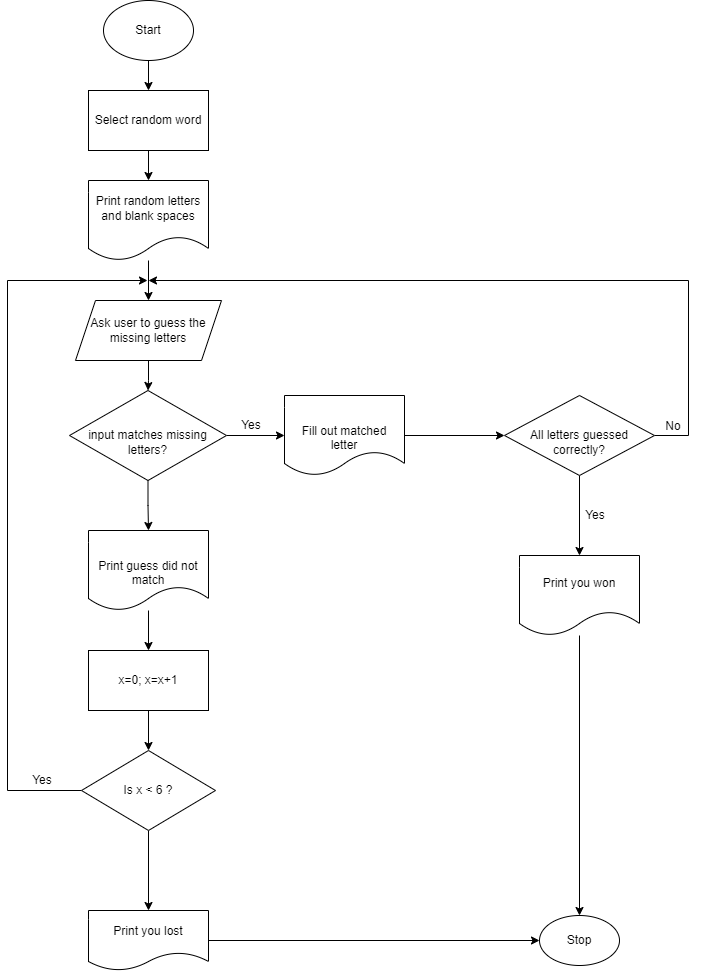

The diagram above was exported from draw.io. Its source (the exported page's mxGraphModel, read from the mxfile embedded in the PNG):
<mxGraphModel dx="700" dy="744" grid="1" gridSize="10" guides="1" tooltips="1" connect="1" arrows="1" fold="1" page="1" pageScale="1" pageWidth="827" pageHeight="1169" math="0" shadow="0">
  <root>
    <mxCell id="WIyWlLk6GJQsqaUBKTNV-0" />
    <mxCell id="WIyWlLk6GJQsqaUBKTNV-1" parent="WIyWlLk6GJQsqaUBKTNV-0" />
    <mxCell id="sWsCaXHFYRU31DS_wI42-12" value="" style="edgeStyle=orthogonalEdgeStyle;rounded=0;orthogonalLoop=1;jettySize=auto;html=1;" edge="1" parent="WIyWlLk6GJQsqaUBKTNV-1" source="sWsCaXHFYRU31DS_wI42-10" target="sWsCaXHFYRU31DS_wI42-11">
      <mxGeometry relative="1" as="geometry" />
    </mxCell>
    <mxCell id="sWsCaXHFYRU31DS_wI42-10" value="Start" style="ellipse;whiteSpace=wrap;html=1;" vertex="1" parent="WIyWlLk6GJQsqaUBKTNV-1">
      <mxGeometry x="369" y="50" width="90" height="60" as="geometry" />
    </mxCell>
    <mxCell id="sWsCaXHFYRU31DS_wI42-14" value="" style="edgeStyle=orthogonalEdgeStyle;rounded=0;orthogonalLoop=1;jettySize=auto;html=1;" edge="1" parent="WIyWlLk6GJQsqaUBKTNV-1" source="sWsCaXHFYRU31DS_wI42-11" target="sWsCaXHFYRU31DS_wI42-13">
      <mxGeometry relative="1" as="geometry" />
    </mxCell>
    <mxCell id="sWsCaXHFYRU31DS_wI42-11" value="Select random word" style="whiteSpace=wrap;html=1;" vertex="1" parent="WIyWlLk6GJQsqaUBKTNV-1">
      <mxGeometry x="354" y="140" width="120" height="60" as="geometry" />
    </mxCell>
    <mxCell id="sWsCaXHFYRU31DS_wI42-16" value="" style="edgeStyle=orthogonalEdgeStyle;rounded=0;orthogonalLoop=1;jettySize=auto;html=1;" edge="1" parent="WIyWlLk6GJQsqaUBKTNV-1" source="sWsCaXHFYRU31DS_wI42-13" target="sWsCaXHFYRU31DS_wI42-15">
      <mxGeometry relative="1" as="geometry" />
    </mxCell>
    <mxCell id="sWsCaXHFYRU31DS_wI42-13" value="Print random letters and blank spaces" style="shape=document;whiteSpace=wrap;html=1;boundedLbl=1;" vertex="1" parent="WIyWlLk6GJQsqaUBKTNV-1">
      <mxGeometry x="354" y="230" width="120" height="80" as="geometry" />
    </mxCell>
    <mxCell id="sWsCaXHFYRU31DS_wI42-18" value="" style="edgeStyle=orthogonalEdgeStyle;rounded=0;orthogonalLoop=1;jettySize=auto;html=1;" edge="1" parent="WIyWlLk6GJQsqaUBKTNV-1" source="sWsCaXHFYRU31DS_wI42-15" target="sWsCaXHFYRU31DS_wI42-17">
      <mxGeometry relative="1" as="geometry" />
    </mxCell>
    <mxCell id="sWsCaXHFYRU31DS_wI42-15" value="Ask user to guess the missing letters" style="shape=parallelogram;perimeter=parallelogramPerimeter;whiteSpace=wrap;html=1;fixedSize=1;" vertex="1" parent="WIyWlLk6GJQsqaUBKTNV-1">
      <mxGeometry x="341" y="350" width="146" height="60" as="geometry" />
    </mxCell>
    <mxCell id="sWsCaXHFYRU31DS_wI42-20" value="" style="edgeStyle=orthogonalEdgeStyle;rounded=0;orthogonalLoop=1;jettySize=auto;html=1;" edge="1" parent="WIyWlLk6GJQsqaUBKTNV-1" source="sWsCaXHFYRU31DS_wI42-17" target="sWsCaXHFYRU31DS_wI42-19">
      <mxGeometry relative="1" as="geometry" />
    </mxCell>
    <mxCell id="sWsCaXHFYRU31DS_wI42-23" value="" style="edgeStyle=orthogonalEdgeStyle;rounded=0;orthogonalLoop=1;jettySize=auto;html=1;" edge="1" parent="WIyWlLk6GJQsqaUBKTNV-1" source="sWsCaXHFYRU31DS_wI42-17" target="sWsCaXHFYRU31DS_wI42-22">
      <mxGeometry relative="1" as="geometry" />
    </mxCell>
    <mxCell id="sWsCaXHFYRU31DS_wI42-17" value="&lt;br&gt;input matches missing letters?" style="rhombus;whiteSpace=wrap;html=1;" vertex="1" parent="WIyWlLk6GJQsqaUBKTNV-1">
      <mxGeometry x="335" y="440" width="157" height="90" as="geometry" />
    </mxCell>
    <mxCell id="sWsCaXHFYRU31DS_wI42-36" value="" style="edgeStyle=orthogonalEdgeStyle;rounded=0;orthogonalLoop=1;jettySize=auto;html=1;" edge="1" parent="WIyWlLk6GJQsqaUBKTNV-1" source="sWsCaXHFYRU31DS_wI42-19" target="sWsCaXHFYRU31DS_wI42-35">
      <mxGeometry relative="1" as="geometry" />
    </mxCell>
    <mxCell id="sWsCaXHFYRU31DS_wI42-19" value="&lt;br&gt;&lt;br&gt;Fill out matched &lt;br&gt;letter" style="shape=document;whiteSpace=wrap;html=1;boundedLbl=1;" vertex="1" parent="WIyWlLk6GJQsqaUBKTNV-1">
      <mxGeometry x="550" y="445" width="120" height="80" as="geometry" />
    </mxCell>
    <mxCell id="sWsCaXHFYRU31DS_wI42-21" value="Yes" style="text;html=1;strokeColor=none;fillColor=none;align=center;verticalAlign=middle;whiteSpace=wrap;rounded=0;" vertex="1" parent="WIyWlLk6GJQsqaUBKTNV-1">
      <mxGeometry x="487" y="460" width="60" height="30" as="geometry" />
    </mxCell>
    <mxCell id="sWsCaXHFYRU31DS_wI42-25" value="" style="edgeStyle=orthogonalEdgeStyle;rounded=0;orthogonalLoop=1;jettySize=auto;html=1;" edge="1" parent="WIyWlLk6GJQsqaUBKTNV-1" source="sWsCaXHFYRU31DS_wI42-22" target="sWsCaXHFYRU31DS_wI42-24">
      <mxGeometry relative="1" as="geometry" />
    </mxCell>
    <mxCell id="sWsCaXHFYRU31DS_wI42-22" value="&lt;br&gt;&lt;br&gt;Print guess did not&lt;br&gt;match" style="shape=document;whiteSpace=wrap;html=1;boundedLbl=1;" vertex="1" parent="WIyWlLk6GJQsqaUBKTNV-1">
      <mxGeometry x="354" y="580" width="120" height="80" as="geometry" />
    </mxCell>
    <mxCell id="sWsCaXHFYRU31DS_wI42-27" value="" style="edgeStyle=orthogonalEdgeStyle;rounded=0;orthogonalLoop=1;jettySize=auto;html=1;" edge="1" parent="WIyWlLk6GJQsqaUBKTNV-1" source="sWsCaXHFYRU31DS_wI42-24" target="sWsCaXHFYRU31DS_wI42-26">
      <mxGeometry relative="1" as="geometry" />
    </mxCell>
    <mxCell id="sWsCaXHFYRU31DS_wI42-24" value="x=0; x=x+1" style="whiteSpace=wrap;html=1;" vertex="1" parent="WIyWlLk6GJQsqaUBKTNV-1">
      <mxGeometry x="354" y="700" width="120" height="60" as="geometry" />
    </mxCell>
    <mxCell id="sWsCaXHFYRU31DS_wI42-28" style="edgeStyle=orthogonalEdgeStyle;rounded=0;orthogonalLoop=1;jettySize=auto;html=1;exitX=0;exitY=0.5;exitDx=0;exitDy=0;" edge="1" parent="WIyWlLk6GJQsqaUBKTNV-1" source="sWsCaXHFYRU31DS_wI42-26">
      <mxGeometry relative="1" as="geometry">
        <mxPoint x="413" y="330" as="targetPoint" />
        <mxPoint x="350" y="830" as="sourcePoint" />
        <Array as="points">
          <mxPoint x="273" y="840" />
          <mxPoint x="273" y="330" />
        </Array>
      </mxGeometry>
    </mxCell>
    <mxCell id="sWsCaXHFYRU31DS_wI42-32" value="" style="edgeStyle=orthogonalEdgeStyle;rounded=0;orthogonalLoop=1;jettySize=auto;html=1;" edge="1" parent="WIyWlLk6GJQsqaUBKTNV-1" source="sWsCaXHFYRU31DS_wI42-26" target="sWsCaXHFYRU31DS_wI42-31">
      <mxGeometry relative="1" as="geometry" />
    </mxCell>
    <mxCell id="sWsCaXHFYRU31DS_wI42-26" value="Is x &amp;lt; 6 ?" style="rhombus;whiteSpace=wrap;html=1;" vertex="1" parent="WIyWlLk6GJQsqaUBKTNV-1">
      <mxGeometry x="347" y="800" width="134" height="80" as="geometry" />
    </mxCell>
    <mxCell id="sWsCaXHFYRU31DS_wI42-29" value="Yes" style="text;html=1;strokeColor=none;fillColor=none;align=center;verticalAlign=middle;whiteSpace=wrap;rounded=0;" vertex="1" parent="WIyWlLk6GJQsqaUBKTNV-1">
      <mxGeometry x="278" y="815" width="60" height="30" as="geometry" />
    </mxCell>
    <mxCell id="sWsCaXHFYRU31DS_wI42-34" value="" style="edgeStyle=orthogonalEdgeStyle;rounded=0;orthogonalLoop=1;jettySize=auto;html=1;" edge="1" parent="WIyWlLk6GJQsqaUBKTNV-1" source="sWsCaXHFYRU31DS_wI42-31" target="sWsCaXHFYRU31DS_wI42-33">
      <mxGeometry relative="1" as="geometry" />
    </mxCell>
    <mxCell id="sWsCaXHFYRU31DS_wI42-31" value="Print you lost" style="shape=document;whiteSpace=wrap;html=1;boundedLbl=1;" vertex="1" parent="WIyWlLk6GJQsqaUBKTNV-1">
      <mxGeometry x="354" y="960" width="120" height="60" as="geometry" />
    </mxCell>
    <mxCell id="sWsCaXHFYRU31DS_wI42-33" value="Stop" style="ellipse;whiteSpace=wrap;html=1;" vertex="1" parent="WIyWlLk6GJQsqaUBKTNV-1">
      <mxGeometry x="805" y="965" width="80" height="50" as="geometry" />
    </mxCell>
    <mxCell id="sWsCaXHFYRU31DS_wI42-38" value="" style="edgeStyle=orthogonalEdgeStyle;rounded=0;orthogonalLoop=1;jettySize=auto;html=1;" edge="1" parent="WIyWlLk6GJQsqaUBKTNV-1" source="sWsCaXHFYRU31DS_wI42-35" target="sWsCaXHFYRU31DS_wI42-37">
      <mxGeometry relative="1" as="geometry" />
    </mxCell>
    <mxCell id="sWsCaXHFYRU31DS_wI42-42" style="edgeStyle=orthogonalEdgeStyle;rounded=0;orthogonalLoop=1;jettySize=auto;html=1;exitX=1;exitY=0.5;exitDx=0;exitDy=0;" edge="1" parent="WIyWlLk6GJQsqaUBKTNV-1" source="sWsCaXHFYRU31DS_wI42-35">
      <mxGeometry relative="1" as="geometry">
        <mxPoint x="414" y="330" as="targetPoint" />
        <mxPoint x="940" y="475" as="sourcePoint" />
        <Array as="points">
          <mxPoint x="954" y="485" />
          <mxPoint x="954" y="330" />
        </Array>
      </mxGeometry>
    </mxCell>
    <mxCell id="sWsCaXHFYRU31DS_wI42-35" value="&lt;br&gt;All letters guessed&lt;br&gt;correctly?" style="rhombus;whiteSpace=wrap;html=1;" vertex="1" parent="WIyWlLk6GJQsqaUBKTNV-1">
      <mxGeometry x="770" y="445" width="150" height="80" as="geometry" />
    </mxCell>
    <mxCell id="sWsCaXHFYRU31DS_wI42-39" style="edgeStyle=orthogonalEdgeStyle;rounded=0;orthogonalLoop=1;jettySize=auto;html=1;entryX=0.5;entryY=0;entryDx=0;entryDy=0;" edge="1" parent="WIyWlLk6GJQsqaUBKTNV-1" source="sWsCaXHFYRU31DS_wI42-37" target="sWsCaXHFYRU31DS_wI42-33">
      <mxGeometry relative="1" as="geometry" />
    </mxCell>
    <mxCell id="sWsCaXHFYRU31DS_wI42-37" value="Print you won" style="shape=document;whiteSpace=wrap;html=1;boundedLbl=1;" vertex="1" parent="WIyWlLk6GJQsqaUBKTNV-1">
      <mxGeometry x="785" y="605" width="120" height="80" as="geometry" />
    </mxCell>
    <mxCell id="sWsCaXHFYRU31DS_wI42-40" value="Yes" style="text;html=1;strokeColor=none;fillColor=none;align=center;verticalAlign=middle;whiteSpace=wrap;rounded=0;" vertex="1" parent="WIyWlLk6GJQsqaUBKTNV-1">
      <mxGeometry x="831" y="550" width="60" height="30" as="geometry" />
    </mxCell>
    <mxCell id="sWsCaXHFYRU31DS_wI42-43" value="No" style="text;html=1;strokeColor=none;fillColor=none;align=center;verticalAlign=middle;whiteSpace=wrap;rounded=0;" vertex="1" parent="WIyWlLk6GJQsqaUBKTNV-1">
      <mxGeometry x="909" y="461" width="60" height="30" as="geometry" />
    </mxCell>
  </root>
</mxGraphModel>